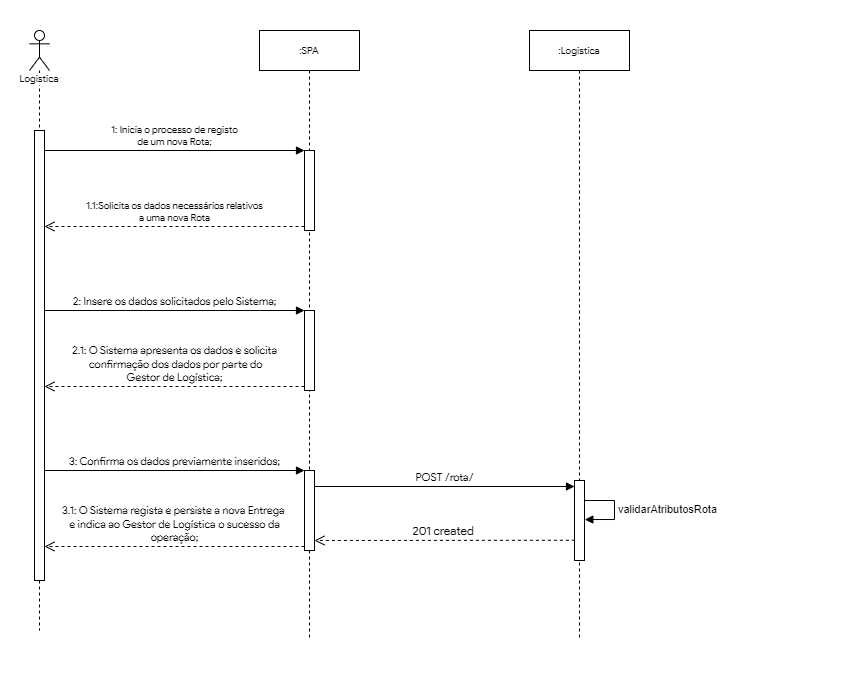

The diagram above was exported from draw.io. Its source (the exported page's mxGraphModel, read from the mxfile embedded in the PNG):
<mxGraphModel dx="992" dy="571" grid="1" gridSize="10" guides="1" tooltips="1" connect="1" arrows="1" fold="1" page="1" pageScale="1" pageWidth="827" pageHeight="1169" math="0" shadow="0">
  <root>
    <mxCell id="0" />
    <mxCell id="1" parent="0" />
    <mxCell id="XnAUjTGiYeXciq_yrxff-1" value="" style="rounded=0;whiteSpace=wrap;html=1;labelBackgroundColor=default;fontFamily=Product Sans;fontSize=10;fontColor=none;noLabel=1;strokeColor=none;connectable=0;" parent="1" vertex="1">
      <mxGeometry x="491" y="150" width="840" height="680" as="geometry" />
    </mxCell>
    <mxCell id="XnAUjTGiYeXciq_yrxff-2" value="Logistica" style="shape=umlLifeline;participant=umlActor;perimeter=lifelinePerimeter;whiteSpace=wrap;html=1;container=1;collapsible=0;recursiveResize=0;verticalAlign=top;spacingTop=36;outlineConnect=0;labelBackgroundColor=default;fontFamily=Product Sans;fontSize=10;" parent="1" vertex="1">
      <mxGeometry x="520" y="180" width="20" height="600" as="geometry" />
    </mxCell>
    <mxCell id="XnAUjTGiYeXciq_yrxff-3" value="" style="html=1;points=[];perimeter=orthogonalPerimeter;labelBackgroundColor=default;fontFamily=Product Sans;fontSize=10;" parent="XnAUjTGiYeXciq_yrxff-2" vertex="1">
      <mxGeometry x="5" y="100" width="10" height="450" as="geometry" />
    </mxCell>
    <mxCell id="XnAUjTGiYeXciq_yrxff-4" value=":SPA" style="shape=umlLifeline;perimeter=lifelinePerimeter;whiteSpace=wrap;html=1;container=1;collapsible=0;recursiveResize=0;outlineConnect=0;labelBackgroundColor=default;fontFamily=Product Sans;fontSize=10;" parent="1" vertex="1">
      <mxGeometry x="750" y="180" width="100" height="610" as="geometry" />
    </mxCell>
    <mxCell id="XnAUjTGiYeXciq_yrxff-5" value="" style="html=1;points=[];perimeter=orthogonalPerimeter;labelBackgroundColor=default;fontFamily=Product Sans;fontSize=10;" parent="XnAUjTGiYeXciq_yrxff-4" vertex="1">
      <mxGeometry x="45" y="120" width="10" height="80" as="geometry" />
    </mxCell>
    <mxCell id="XnAUjTGiYeXciq_yrxff-6" value="" style="html=1;points=[];perimeter=orthogonalPerimeter;labelBackgroundColor=default;fontFamily=Product Sans;" parent="XnAUjTGiYeXciq_yrxff-4" vertex="1">
      <mxGeometry x="45" y="280" width="10" height="80" as="geometry" />
    </mxCell>
    <mxCell id="XnAUjTGiYeXciq_yrxff-7" value="" style="html=1;points=[];perimeter=orthogonalPerimeter;fontFamily=Product Sans;" parent="XnAUjTGiYeXciq_yrxff-4" vertex="1">
      <mxGeometry x="45" y="440" width="10" height="80" as="geometry" />
    </mxCell>
    <mxCell id="XnAUjTGiYeXciq_yrxff-8" value="1: Inicia o processo de registo&lt;br&gt;de um nova Rota;" style="html=1;verticalAlign=bottom;endArrow=block;entryX=0;entryY=0;rounded=0;fontFamily=Product Sans;fontSize=10;" parent="1" source="XnAUjTGiYeXciq_yrxff-3" target="XnAUjTGiYeXciq_yrxff-5" edge="1">
      <mxGeometry relative="1" as="geometry">
        <mxPoint x="580" y="300" as="sourcePoint" />
      </mxGeometry>
    </mxCell>
    <mxCell id="XnAUjTGiYeXciq_yrxff-9" value="1.1:Solicita os dados necessários relativos&lt;br&gt;a uma nova Rota" style="html=1;verticalAlign=bottom;endArrow=open;dashed=1;endSize=8;exitX=0;exitY=0.95;rounded=0;fontFamily=Product Sans;fontSize=10;" parent="1" source="XnAUjTGiYeXciq_yrxff-5" target="XnAUjTGiYeXciq_yrxff-3" edge="1">
      <mxGeometry relative="1" as="geometry">
        <mxPoint x="580" y="376" as="targetPoint" />
      </mxGeometry>
    </mxCell>
    <mxCell id="XnAUjTGiYeXciq_yrxff-10" value="2: Insere os dados solicitados pelo Sistema;" style="html=1;verticalAlign=bottom;endArrow=block;entryX=0;entryY=0;rounded=0;fontFamily=Product Sans;" parent="1" source="XnAUjTGiYeXciq_yrxff-3" target="XnAUjTGiYeXciq_yrxff-6" edge="1">
      <mxGeometry relative="1" as="geometry">
        <mxPoint x="470" y="460" as="sourcePoint" />
      </mxGeometry>
    </mxCell>
    <mxCell id="XnAUjTGiYeXciq_yrxff-11" value="2.1: O Sistema apresenta os dados e solicita&lt;br&gt;&amp;nbsp;confirmação dos dados por parte do &lt;br&gt;Gestor de Logística;" style="html=1;verticalAlign=bottom;endArrow=open;dashed=1;endSize=8;exitX=0;exitY=0.95;rounded=0;fontFamily=Product Sans;" parent="1" source="XnAUjTGiYeXciq_yrxff-6" target="XnAUjTGiYeXciq_yrxff-3" edge="1">
      <mxGeometry relative="1" as="geometry">
        <mxPoint x="580" y="570" as="targetPoint" />
      </mxGeometry>
    </mxCell>
    <mxCell id="XnAUjTGiYeXciq_yrxff-12" value="3: Confirma os dados previamente inseridos;" style="html=1;verticalAlign=bottom;endArrow=block;entryX=0;entryY=0;rounded=0;fontFamily=Product Sans;" parent="1" source="XnAUjTGiYeXciq_yrxff-3" target="XnAUjTGiYeXciq_yrxff-7" edge="1">
      <mxGeometry relative="1" as="geometry">
        <mxPoint x="705" y="620" as="sourcePoint" />
      </mxGeometry>
    </mxCell>
    <mxCell id="XnAUjTGiYeXciq_yrxff-13" value="3.1: O Sistema regista e persiste a nova Entrega&amp;nbsp;&lt;br&gt;e&amp;nbsp;indica ao Gestor de Logística o sucesso da&lt;br&gt;operação;" style="html=1;verticalAlign=bottom;endArrow=open;dashed=1;endSize=8;exitX=0;exitY=0.95;rounded=0;fontFamily=Product Sans;" parent="1" source="XnAUjTGiYeXciq_yrxff-7" target="XnAUjTGiYeXciq_yrxff-3" edge="1">
      <mxGeometry relative="1" as="geometry">
        <mxPoint x="705" y="696" as="targetPoint" />
      </mxGeometry>
    </mxCell>
    <mxCell id="XnAUjTGiYeXciq_yrxff-14" value=":Logistica" style="shape=umlLifeline;perimeter=lifelinePerimeter;whiteSpace=wrap;html=1;container=1;collapsible=0;recursiveResize=0;outlineConnect=0;labelBackgroundColor=default;fontFamily=Product Sans;fontSize=10;" parent="1" vertex="1">
      <mxGeometry x="1020" y="180" width="100" height="610" as="geometry" />
    </mxCell>
    <mxCell id="XnAUjTGiYeXciq_yrxff-17" value="" style="html=1;points=[];perimeter=orthogonalPerimeter;fontFamily=Product Sans;" parent="XnAUjTGiYeXciq_yrxff-14" vertex="1">
      <mxGeometry x="45" y="450" width="10" height="80" as="geometry" />
    </mxCell>
    <mxCell id="u5Y4CH4exlFDOHYPffi--2" value="validarAtributosRota" style="edgeStyle=orthogonalEdgeStyle;html=1;align=left;spacingLeft=2;endArrow=block;rounded=0;entryX=1.032;entryY=0.488;entryDx=0;entryDy=0;entryPerimeter=0;" parent="XnAUjTGiYeXciq_yrxff-14" target="XnAUjTGiYeXciq_yrxff-17" edge="1">
      <mxGeometry relative="1" as="geometry">
        <mxPoint x="55" y="470" as="sourcePoint" />
        <Array as="points">
          <mxPoint x="85" y="470" />
          <mxPoint x="85" y="489" />
        </Array>
        <mxPoint x="59.99999999999977" y="490" as="targetPoint" />
      </mxGeometry>
    </mxCell>
    <mxCell id="XnAUjTGiYeXciq_yrxff-18" value="POST /rota/" style="html=1;verticalAlign=bottom;endArrow=block;entryX=0;entryY=0;rounded=0;fontFamily=Product Sans;" parent="1" edge="1">
      <mxGeometry relative="1" as="geometry">
        <mxPoint x="805" y="636" as="sourcePoint" />
        <mxPoint x="1065" y="636" as="targetPoint" />
      </mxGeometry>
    </mxCell>
    <mxCell id="4C_GzpajXzs9CPfgkDp1-1" value="201 created&amp;nbsp;" style="html=1;verticalAlign=bottom;endArrow=open;dashed=1;endSize=8;rounded=0;fontFamily=Product Sans;fontSize=12;exitX=0.038;exitY=0.747;exitDx=0;exitDy=0;exitPerimeter=0;" parent="1" source="XnAUjTGiYeXciq_yrxff-17" edge="1">
      <mxGeometry relative="1" as="geometry">
        <mxPoint x="805" y="690" as="targetPoint" />
        <mxPoint x="1055" y="690" as="sourcePoint" />
      </mxGeometry>
    </mxCell>
  </root>
</mxGraphModel>